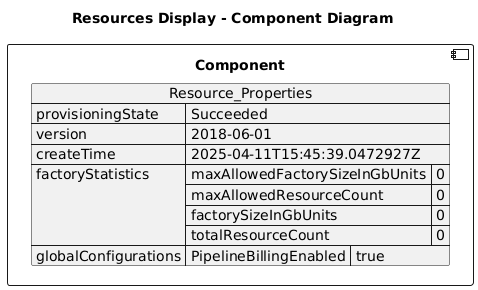

The diagram above was rendered by PlantUML. Its source (embedded in the PNG):
@startuml

title Resources Display - Component Diagram

component Component {

json  Resource_Properties {
  "provisioningState": "Succeeded",
  "version": "2018-06-01",
  "createTime": "2025-04-11T15:45:39.0472927Z",
  "factoryStatistics": {
    "maxAllowedFactorySizeInGbUnits": 0,
    "maxAllowedResourceCount": 0,
    "factorySizeInGbUnits": 0,
    "totalResourceCount": 0
  },
  "globalConfigurations": {
    "PipelineBillingEnabled": "true"
  }
}
}
@enduml